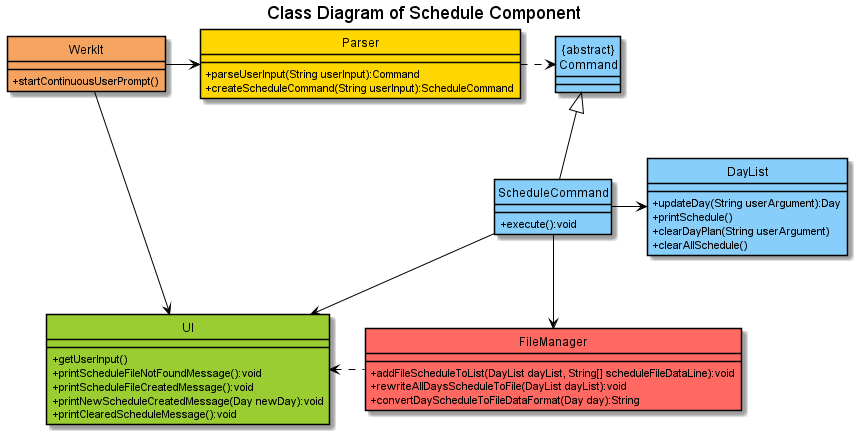

The diagram above was rendered by PlantUML. Its source (embedded in the PNG):
@startuml
'https://plantuml.com/class-diagram'

!include ../Style.puml

hide circle

skinparam classAttributeIconSize 0
title Class Diagram of Schedule Component

WerkIt -> Parser
WerkIt -> UI
Parser .r.> "{abstract}\nCommand"
"{abstract}\nCommand" <|-- ScheduleCommand
ScheduleCommand --> UI
ScheduleCommand -d-> FileManager
ScheduleCommand -r-> DayList
UI <. FileManager

class WerkIt COLOR_WERKIT {
+ startContinuousUserPrompt()
}

class DayList COLOR_LOGIC {
+ updateDay(String userArgument):Day
+ printSchedule()
+ clearDayPlan(String userArgument)
+ clearAllSchedule()
}

class FileManager COLOR_STORAGE {
+ addFileScheduleToList(DayList dayList, String[] scheduleFileDataLine):void
+ rewriteAllDaysScheduleToFile(DayList dayList):void
+ convertDayScheduleToFileDataFormat(Day day):String
}

class "{abstract}\nCommand" COLOR_LOGIC {
}

class ScheduleCommand COLOR_LOGIC {
+ execute():void
}



class UI COLOR_UI {
+ getUserInput()
+ printScheduleFileNotFoundMessage():void
+ printScheduleFileCreatedMessage():void
+ printNewScheduleCreatedMessage(Day newDay):void
+ printClearedScheduleMessage():void
}

class Parser COLOR_PARSER {
+ parseUserInput(String userInput):Command
+ createScheduleCommand(String userInput):ScheduleCommand
}


@enduml